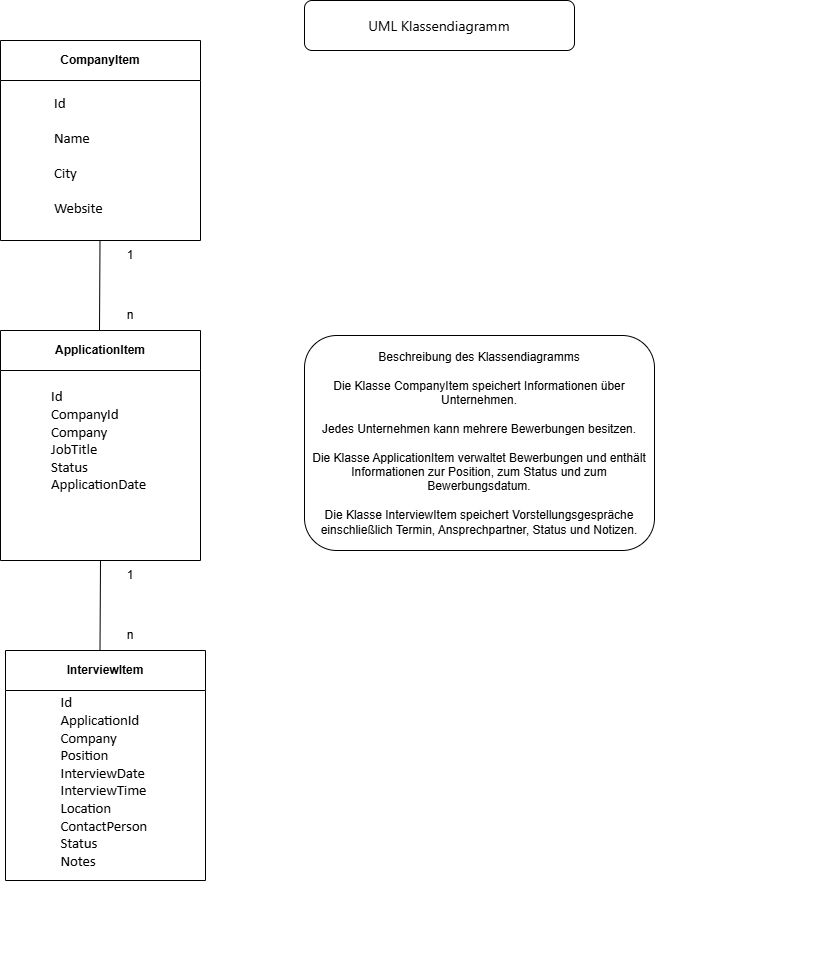

The diagram above was exported from draw.io. Its source (the exported page's mxGraphModel, read from the mxfile embedded in the PNG):
<mxGraphModel dx="1980" dy="1099" grid="1" gridSize="10" guides="1" tooltips="1" connect="1" arrows="1" fold="1" page="1" pageScale="1" pageWidth="827" pageHeight="1169" math="0" shadow="0">
  <root>
    <mxCell id="0" />
    <mxCell id="1" parent="0" />
    <mxCell id="liscetuChOF-tt-ERKhk-3" parent="1" style="swimlane;whiteSpace=wrap;html=1;startSize=40;" value="CompanyItem" vertex="1">
      <mxGeometry height="200" width="200" x="110" y="190" as="geometry" />
    </mxCell>
    <mxCell id="liscetuChOF-tt-ERKhk-5" parent="liscetuChOF-tt-ERKhk-3" style="text;html=1;whiteSpace=wrap;strokeColor=none;fillColor=none;align=center;verticalAlign=middle;rounded=0;" value="&lt;div style=&quot;text-align: left;&quot;&gt;&lt;br&gt;&lt;/div&gt;&lt;div style=&quot;text-align: left;&quot;&gt;&lt;br&gt;&lt;/div&gt;&lt;div style=&quot;text-align: left;&quot;&gt;&lt;br&gt;&lt;/div&gt;&lt;p style=&quot;text-align: left; margin: 0in; font-family: Calibri; font-size: 11pt;&quot; lang=&quot;ru&quot;&gt;Id&lt;span style=&quot;mso-spacerun:yes&quot;&gt;&amp;nbsp; &amp;nbsp; &amp;nbsp;&lt;/span&gt;&lt;/p&gt;&lt;p style=&quot;text-align: left; margin: 0in; font-family: Calibri; font-size: 11pt;&quot; lang=&quot;ru&quot;&gt;&lt;span style=&quot;mso-spacerun:yes&quot;&gt;&amp;nbsp;&amp;nbsp; &amp;nbsp;&lt;/span&gt;&lt;/p&gt;&lt;p style=&quot;text-align: left; margin: 0in; font-family: Calibri; font-size: 11pt;&quot; lang=&quot;ru&quot;&gt;Name&lt;span style=&quot;mso-spacerun:yes&quot;&gt;&amp;nbsp; &amp;nbsp; &amp;nbsp;&lt;/span&gt;&lt;/p&gt;&lt;p style=&quot;text-align: left; margin: 0in; font-family: Calibri; font-size: 11pt;&quot; lang=&quot;ru&quot;&gt;&lt;span style=&quot;mso-spacerun:yes&quot;&gt;&amp;nbsp;&amp;nbsp; &amp;nbsp; &amp;nbsp;&amp;nbsp;&lt;/span&gt;&lt;/p&gt;&lt;p style=&quot;text-align: left; margin: 0in; font-family: Calibri; font-size: 11pt;&quot; lang=&quot;ru&quot;&gt;City&lt;span style=&quot;mso-spacerun:yes&quot;&gt;&amp;nbsp; &amp;nbsp; &amp;nbsp;&lt;/span&gt;&lt;/p&gt;&lt;p style=&quot;text-align: left; margin: 0in; font-family: Calibri; font-size: 11pt;&quot; lang=&quot;ru&quot;&gt;&lt;span style=&quot;mso-spacerun:yes&quot;&gt;&amp;nbsp;&amp;nbsp; &amp;nbsp; &amp;nbsp;&amp;nbsp;&lt;/span&gt;&lt;/p&gt;&lt;p style=&quot;text-align: left; margin: 0in; font-family: Calibri; font-size: 11pt;&quot; lang=&quot;ru&quot;&gt;Website&lt;span style=&quot;mso-spacerun:yes&quot;&gt;&amp;nbsp; &lt;/span&gt;&lt;/p&gt;&lt;div style=&quot;text-align: left;&quot;&gt;&lt;br&gt;&lt;/div&gt;&lt;div style=&quot;text-align: left;&quot;&gt;&lt;br&gt;&lt;/div&gt;&lt;div style=&quot;&quot;&gt;&lt;br&gt;&lt;/div&gt;&lt;div style=&quot;&quot;&gt;&lt;br&gt;&lt;/div&gt;&lt;div style=&quot;&quot;&gt;&lt;br&gt;&lt;/div&gt;" vertex="1">
      <mxGeometry height="100" width="120" x="20" y="80" as="geometry" />
    </mxCell>
    <mxCell id="liscetuChOF-tt-ERKhk-6" parent="1" style="swimlane;whiteSpace=wrap;html=1;startSize=40;" value="ApplicationItem" vertex="1">
      <mxGeometry height="230" width="200" x="110" y="480" as="geometry" />
    </mxCell>
    <mxCell id="liscetuChOF-tt-ERKhk-10" parent="liscetuChOF-tt-ERKhk-6" style="text;html=1;whiteSpace=wrap;strokeColor=none;fillColor=none;align=center;verticalAlign=middle;rounded=0;" value="&lt;br&gt;&lt;br&gt;&lt;br&gt;&lt;p style=&quot;text-align: left; margin: 0in; font-family: Calibri; font-size: 11pt;&quot; lang=&quot;ru&quot;&gt;Id&lt;span style=&quot;mso-spacerun:yes&quot;&gt;&amp;nbsp; &amp;nbsp; &amp;nbsp; &amp;nbsp; &amp;nbsp; &amp;nbsp; &amp;nbsp;&lt;/span&gt;&lt;/p&gt;&lt;p style=&quot;text-align: left; margin: 0in; font-family: Calibri; font-size: 11pt;&quot; lang=&quot;ru&quot;&gt;CompanyId&lt;span style=&quot;mso-spacerun:yes&quot;&gt;&amp;nbsp; &lt;/span&gt;&lt;span style=&quot;font-size: 11pt; background-color: transparent; color: light-dark(#000000, var(--ge-light-color, #ffffff));&quot;&gt;Company&lt;/span&gt;&lt;/p&gt;&lt;p style=&quot;text-align: left; margin: 0in; font-family: Calibri; font-size: 11pt;&quot; lang=&quot;ru&quot;&gt;JobTitle&lt;span style=&quot;mso-spacerun:yes&quot;&gt;&amp;nbsp;&lt;/span&gt;&lt;/p&gt;&lt;p style=&quot;text-align: left; margin: 0in; font-family: Calibri; font-size: 11pt;&quot; lang=&quot;ru&quot;&gt;Status&lt;span style=&quot;mso-spacerun:yes&quot;&gt;&amp;nbsp; &amp;nbsp; &amp;nbsp;&amp;nbsp;&lt;/span&gt;&lt;/p&gt;&lt;p style=&quot;text-align: left; margin: 0in; font-family: Calibri; font-size: 11pt;&quot; lang=&quot;ru&quot;&gt;ApplicationDate&lt;br&gt;&lt;/p&gt;&lt;br&gt;&lt;br&gt;&lt;br&gt;&lt;br&gt;&lt;div&gt;&lt;br&gt;&lt;/div&gt;" vertex="1">
      <mxGeometry height="110" width="110" x="50" y="70" as="geometry" />
    </mxCell>
    <mxCell id="liscetuChOF-tt-ERKhk-17" edge="1" parent="liscetuChOF-tt-ERKhk-6" style="endArrow=none;html=1;rounded=0;defaultLabelBackgroundColor=page;exitX=0.5;exitY=0;exitDx=0;exitDy=0;entryX=0;entryY=0;entryDx=0;entryDy=0;" target="liscetuChOF-tt-ERKhk-18" value="">
      <mxGeometry height="50" relative="1" width="50" as="geometry">
        <mxPoint x="99.5" y="320" as="sourcePoint" />
        <mxPoint x="99.5" y="200" as="targetPoint" />
      </mxGeometry>
    </mxCell>
    <mxCell id="liscetuChOF-tt-ERKhk-12" parent="1" style="swimlane;whiteSpace=wrap;html=1;startSize=40;" value="InterviewItem" vertex="1">
      <mxGeometry height="230" width="200" x="115" y="800" as="geometry" />
    </mxCell>
    <mxCell id="liscetuChOF-tt-ERKhk-13" parent="liscetuChOF-tt-ERKhk-12" style="text;html=1;whiteSpace=wrap;strokeColor=none;fillColor=none;align=center;verticalAlign=middle;rounded=0;" value="&lt;br&gt;&lt;br&gt;&lt;br&gt;&lt;p style=&quot;text-align: left; margin: 0in; font-family: Calibri; font-size: 11pt;&quot; lang=&quot;ru&quot;&gt;Id&lt;span style=&quot;mso-spacerun:yes&quot;&gt;&amp;nbsp; &amp;nbsp;&lt;/span&gt;&lt;/p&gt;&lt;p style=&quot;text-align: left; margin: 0in; font-family: Calibri; font-size: 11pt;&quot; lang=&quot;ru&quot;&gt;&lt;span style=&quot;background-color: transparent; color: light-dark(#000000, var(--ge-light-color, #ffffff));&quot;&gt;ApplicationId&lt;/span&gt;&lt;/p&gt;&lt;p style=&quot;text-align: left; margin: 0in; font-family: Calibri; font-size: 11pt;&quot; lang=&quot;ru&quot;&gt;&lt;span style=&quot;font-size: 11pt; background-color: transparent; color: light-dark(#000000, var(--ge-light-color, #ffffff));&quot;&gt;Company&lt;/span&gt;&lt;/p&gt;&lt;p style=&quot;text-align: left; margin: 0in;&quot; lang=&quot;ru&quot;&gt;&lt;font face=&quot;Calibri&quot;&gt;&lt;span style=&quot;font-size: 14.6667px;&quot;&gt;Position&amp;nbsp; &amp;nbsp;&amp;nbsp;&lt;/span&gt;&lt;/font&gt;&lt;/p&gt;&lt;p style=&quot;text-align: left; margin: 0in;&quot; lang=&quot;ru&quot;&gt;&lt;font face=&quot;Calibri&quot;&gt;&lt;span style=&quot;font-size: 14.6667px;&quot;&gt;InterviewDate&amp;nbsp; &amp;nbsp;&amp;nbsp;&lt;/span&gt;&lt;/font&gt;&lt;/p&gt;&lt;p style=&quot;text-align: left; margin: 0in;&quot; lang=&quot;ru&quot;&gt;&lt;font face=&quot;Calibri&quot;&gt;&lt;span style=&quot;font-size: 14.6667px;&quot;&gt;InterviewTime&amp;nbsp; &amp;nbsp;&amp;nbsp;&lt;/span&gt;&lt;/font&gt;&lt;/p&gt;&lt;p style=&quot;text-align: left; margin: 0in; font-family: Calibri; font-size: 11pt;&quot; lang=&quot;ru&quot;&gt;Location&amp;nbsp;&amp;nbsp;&lt;/p&gt;&lt;p style=&quot;text-align: left; margin: 0in; font-family: Calibri; font-size: 11pt;&quot; lang=&quot;ru&quot;&gt;ContactPerson&amp;nbsp;&amp;nbsp;&lt;/p&gt;&lt;p style=&quot;text-align: left; margin: 0in; font-family: Calibri; font-size: 11pt;&quot; lang=&quot;ru&quot;&gt;Status&amp;nbsp;&lt;/p&gt;&lt;p style=&quot;text-align: left; margin: 0in;&quot; lang=&quot;ru&quot;&gt;&lt;font face=&quot;Calibri&quot;&gt;&lt;span style=&quot;font-size: 14.6667px;&quot;&gt;Notes&lt;/span&gt;&lt;/font&gt;&lt;/p&gt;&lt;p style=&quot;text-align: left; margin: 0in; font-family: Calibri; font-size: 11pt;&quot; lang=&quot;ru&quot;&gt;&amp;nbsp;&amp;nbsp; &amp;nbsp; &amp;nbsp; &amp;nbsp; &amp;nbsp;&amp;nbsp;&amp;nbsp;&amp;nbsp; &amp;nbsp; &amp;nbsp; &amp;nbsp;&lt;br&gt;&lt;/p&gt;&lt;br&gt;&lt;br&gt;&lt;br&gt;&lt;br&gt;&lt;div&gt;&lt;br&gt;&lt;/div&gt;" vertex="1">
      <mxGeometry height="130" width="120" x="45" y="90" as="geometry" />
    </mxCell>
    <mxCell id="liscetuChOF-tt-ERKhk-15" parent="1" style="text;html=1;whiteSpace=wrap;strokeColor=none;fillColor=none;align=center;verticalAlign=middle;rounded=0;" value="1" vertex="1">
      <mxGeometry height="30" width="60" x="210" y="390" as="geometry" />
    </mxCell>
    <mxCell id="liscetuChOF-tt-ERKhk-16" parent="1" style="text;html=1;whiteSpace=wrap;strokeColor=none;fillColor=none;align=center;verticalAlign=middle;rounded=0;" value="n" vertex="1">
      <mxGeometry height="30" width="60" x="210" y="450" as="geometry" />
    </mxCell>
    <mxCell id="liscetuChOF-tt-ERKhk-18" parent="1" style="text;html=1;whiteSpace=wrap;strokeColor=none;fillColor=none;align=center;verticalAlign=middle;rounded=0;" value="1" vertex="1">
      <mxGeometry height="30" width="60" x="210" y="710" as="geometry" />
    </mxCell>
    <mxCell id="liscetuChOF-tt-ERKhk-20" parent="1" style="text;html=1;whiteSpace=wrap;strokeColor=none;fillColor=none;align=center;verticalAlign=middle;rounded=0;" value="n" vertex="1">
      <mxGeometry height="30" width="60" x="210" y="770" as="geometry" />
    </mxCell>
    <mxCell id="liscetuChOF-tt-ERKhk-21" edge="1" parent="1" style="endArrow=none;html=1;rounded=0;defaultLabelBackgroundColor=page;exitX=0.5;exitY=0;exitDx=0;exitDy=0;entryX=0;entryY=0;entryDx=0;entryDy=0;" value="">
      <mxGeometry height="50" relative="1" width="50" as="geometry">
        <mxPoint x="209" y="480" as="sourcePoint" />
        <mxPoint x="209.5" y="390" as="targetPoint" />
      </mxGeometry>
    </mxCell>
    <mxCell id="liscetuChOF-tt-ERKhk-23" parent="1" style="rounded=1;whiteSpace=wrap;html=1;roundedPerimeter=1;" value="&lt;div style=&quot;color: rgb(0, 0, 0); text-align: start; font-family: &amp;quot;Segoe UI&amp;quot;; font-size: 14px; line-height: 20px;&quot;&gt;UML Klassendiagramm&lt;/div&gt;" vertex="1">
      <mxGeometry height="50" width="270" x="414" y="150" as="geometry" />
    </mxCell>
    <mxCell id="liscetuChOF-tt-ERKhk-25" parent="1" style="text;html=1;whiteSpace=wrap;strokeColor=none;fillColor=none;align=left;verticalAlign=middle;rounded=0;" value="&lt;div style=&quot;text-align: justify;&quot;&gt;&lt;br&gt;&lt;/div&gt;" vertex="1">
      <mxGeometry height="290" width="360" x="580" y="430" as="geometry" />
    </mxCell>
    <mxCell id="liscetuChOF-tt-ERKhk-27" parent="1" style="rounded=1;whiteSpace=wrap;html=1;roundedPerimeter=1;" value="&lt;div&gt;&lt;span&gt;Beschreibung des Klassendiagramms&lt;/span&gt;&lt;/div&gt;&lt;div&gt;&lt;span&gt;&lt;br&gt;&lt;/span&gt;&lt;/div&gt;&lt;div&gt;&lt;/div&gt;&lt;div&gt;&lt;div&gt;&lt;span&gt;Die Klasse CompanyItem speichert Informationen über Unternehmen.&lt;/span&gt;&lt;/div&gt;&lt;div&gt;&lt;span&gt;&lt;br&gt;&lt;/span&gt;&lt;/div&gt;&lt;div&gt;&lt;/div&gt;&lt;div&gt;&lt;span&gt;Jedes Unternehmen kann mehrere Bewerbungen besitzen.&lt;/span&gt;&lt;/div&gt;&lt;div&gt;&lt;span&gt;&lt;br&gt;&lt;/span&gt;&lt;/div&gt;&lt;div&gt;&lt;/div&gt;&lt;div&gt;&lt;span&gt;Die Klasse ApplicationItem verwaltet Bewerbungen und enthält Informationen zur Position, zum Status und zum Bewerbungsdatum.&lt;/span&gt;&lt;/div&gt;&lt;div&gt;&lt;span&gt;&lt;br&gt;&lt;/span&gt;&lt;/div&gt;&lt;div&gt;&lt;/div&gt;&lt;div&gt;&lt;span&gt;Die Klasse InterviewItem speichert Vorstellungsgespräche einschließlich Termin, Ansprechpartner, Status und Notizen.&lt;/span&gt;&lt;/div&gt;&lt;/div&gt;" vertex="1">
      <mxGeometry height="215" width="350" x="414" y="485" as="geometry" />
    </mxCell>
  </root>
</mxGraphModel>